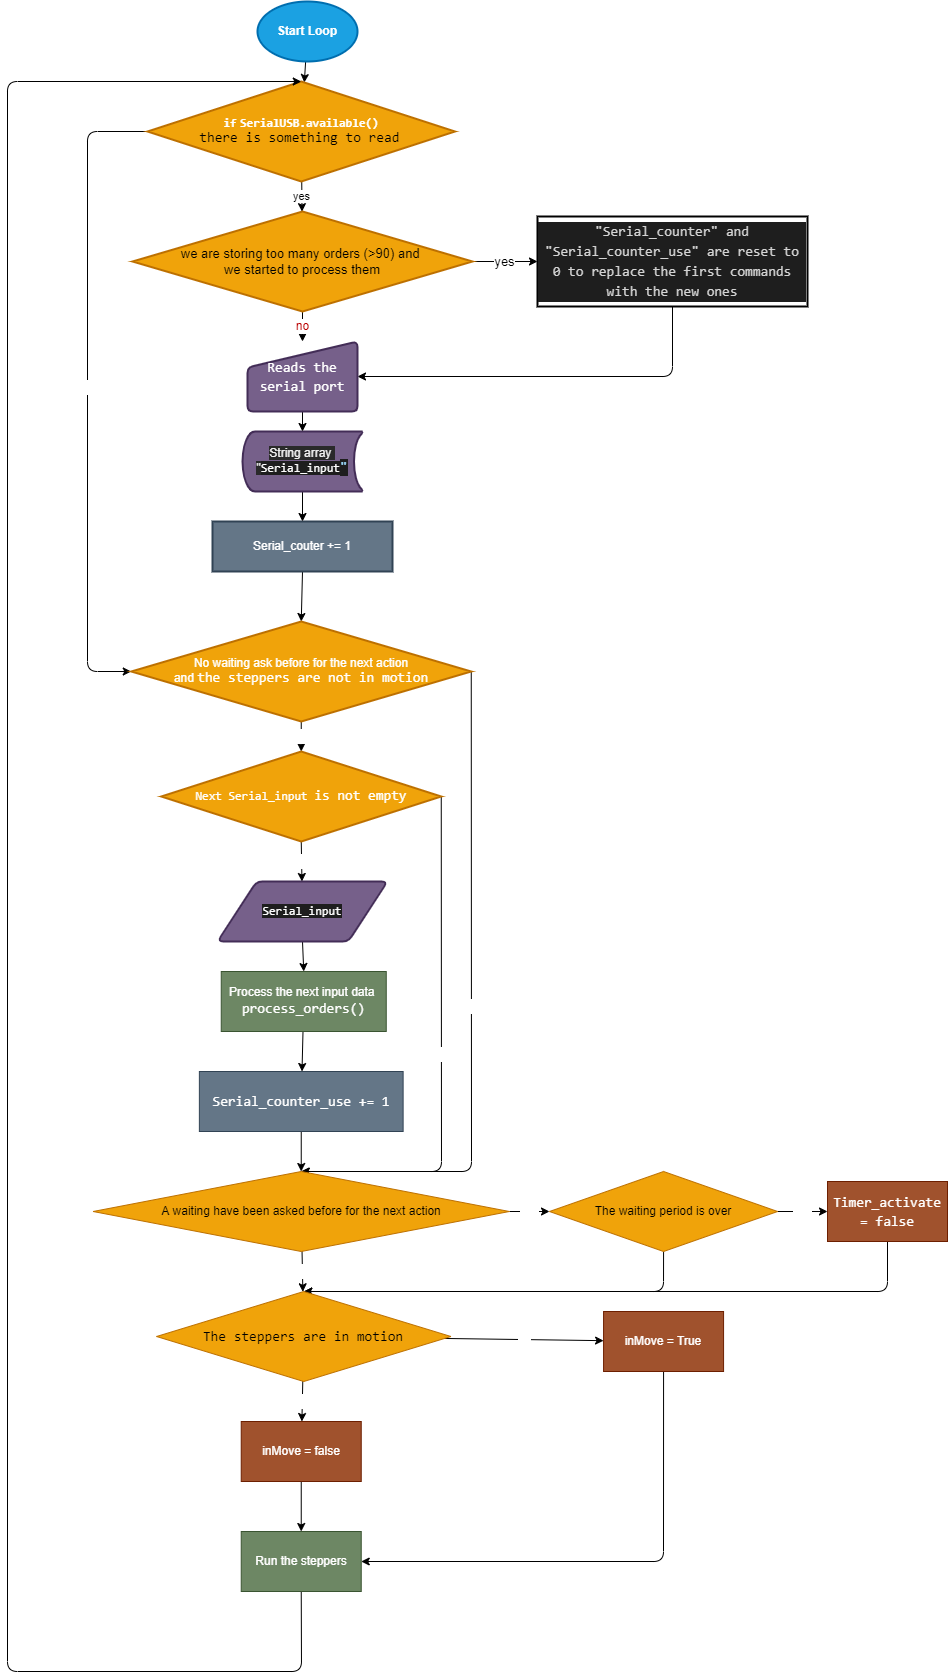

The diagram above was exported from draw.io. Its source (the exported page's mxGraphModel, read from the mxfile embedded in the PNG):
<mxGraphModel dx="351" dy="272" grid="1" gridSize="10" guides="1" tooltips="1" connect="1" arrows="1" fold="1" page="1" pageScale="1" pageWidth="850" pageHeight="1100" math="0" shadow="0">
  <root>
    <mxCell id="0" />
    <mxCell id="1" parent="0" />
    <mxCell id="5" value="" style="edgeStyle=none;html=1;" edge="1" parent="1" source="2" target="4">
      <mxGeometry relative="1" as="geometry" />
    </mxCell>
    <mxCell id="2" value="Start Loop" style="strokeWidth=2;html=1;shape=mxgraph.flowchart.start_1;whiteSpace=wrap;fillColor=#1ba1e2;strokeColor=#006EAF;shadow=0;fontStyle=1;fontColor=#ffffff;" vertex="1" parent="1">
      <mxGeometry x="330" y="50" width="100" height="60" as="geometry" />
    </mxCell>
    <mxCell id="8" value="yes" style="edgeStyle=none;html=1;" edge="1" parent="1" source="4" target="7">
      <mxGeometry relative="1" as="geometry" />
    </mxCell>
    <mxCell id="31" style="edgeStyle=none;html=1;exitX=0;exitY=0.5;exitDx=0;exitDy=0;entryX=0;entryY=0.5;entryDx=0;entryDy=0;entryPerimeter=0;fontSize=12;fontColor=#FFFFFF;" edge="1" parent="1" source="4" target="29">
      <mxGeometry relative="1" as="geometry">
        <Array as="points">
          <mxPoint x="160" y="180" />
          <mxPoint x="160" y="720" />
        </Array>
      </mxGeometry>
    </mxCell>
    <mxCell id="32" value="no" style="edgeLabel;html=1;align=center;verticalAlign=middle;resizable=0;points=[];fontSize=12;fontColor=#FFFFFF;" vertex="1" connectable="0" parent="31">
      <mxGeometry x="-0.0189" y="-4" relative="1" as="geometry">
        <mxPoint as="offset" />
      </mxGeometry>
    </mxCell>
    <mxCell id="4" value="&lt;b&gt;&lt;font color=&quot;#ffffff&quot;&gt;&lt;span style=&quot;font-family: &amp;#34;consolas&amp;#34; , &amp;#34;courier new&amp;#34; , monospace&quot;&gt;if&lt;/span&gt;&amp;nbsp;&lt;span style=&quot;font-family: &amp;#34;consolas&amp;#34; , &amp;#34;courier new&amp;#34; , monospace&quot;&gt;SerialUSB&lt;/span&gt;&lt;span style=&quot;font-family: &amp;#34;consolas&amp;#34; , &amp;#34;courier new&amp;#34; , monospace&quot;&gt;.&lt;/span&gt;&lt;span style=&quot;font-family: &amp;#34;consolas&amp;#34; , &amp;#34;courier new&amp;#34; , monospace&quot;&gt;available&lt;/span&gt;&lt;span style=&quot;font-family: &amp;#34;consolas&amp;#34; , &amp;#34;courier new&amp;#34; , monospace&quot;&gt;()&lt;br&gt;&lt;/span&gt;&lt;/font&gt;&lt;/b&gt;&lt;span style=&quot;font-family: &amp;#34;consolas&amp;#34; , &amp;#34;courier new&amp;#34; , monospace ; font-size: 14px&quot;&gt;there is something to read&lt;/span&gt;&lt;b&gt;&amp;nbsp;&lt;/b&gt;&lt;b&gt;&lt;font color=&quot;#ffffff&quot;&gt;&lt;span style=&quot;font-family: &amp;#34;consolas&amp;#34; , &amp;#34;courier new&amp;#34; , monospace&quot;&gt;&lt;br&gt;&lt;/span&gt;&lt;/font&gt;&lt;/b&gt;" style="rhombus;whiteSpace=wrap;html=1;strokeWidth=2;fillColor=#f0a30a;fontColor=#000000;strokeColor=#BD7000;" vertex="1" parent="1">
      <mxGeometry x="220" y="130" width="307.5" height="100" as="geometry" />
    </mxCell>
    <mxCell id="11" value="yes" style="edgeStyle=none;html=1;exitX=1;exitY=0.5;exitDx=0;exitDy=0;entryX=0;entryY=0.5;entryDx=0;entryDy=0;fontSize=13;" edge="1" parent="1" source="7" target="9">
      <mxGeometry relative="1" as="geometry" />
    </mxCell>
    <mxCell id="23" value="&lt;font color=&quot;rgba(0, 0, 0, 0)&quot;&gt;no&lt;/font&gt;" style="edgeStyle=none;html=1;exitX=0.5;exitY=1;exitDx=0;exitDy=0;entryX=0.5;entryY=0;entryDx=0;entryDy=0;fontSize=12;fontColor=#FFFFFF;" edge="1" parent="1" source="7" target="22">
      <mxGeometry relative="1" as="geometry" />
    </mxCell>
    <mxCell id="7" value="&lt;font style=&quot;font-size: 13px&quot;&gt;we are storing too many orders (&amp;gt;90)&amp;nbsp;and &lt;br&gt;we started to process them&lt;/font&gt;" style="rhombus;whiteSpace=wrap;html=1;strokeWidth=2;fillColor=#f0a30a;fontColor=#000000;strokeColor=#BD7000;" vertex="1" parent="1">
      <mxGeometry x="205" y="260" width="340" height="100" as="geometry" />
    </mxCell>
    <mxCell id="26" style="edgeStyle=none;html=1;exitX=0.5;exitY=1;exitDx=0;exitDy=0;entryX=1;entryY=0.5;entryDx=0;entryDy=0;fontSize=12;fontColor=#FFFFFF;" edge="1" parent="1" source="9" target="22">
      <mxGeometry relative="1" as="geometry">
        <Array as="points">
          <mxPoint x="745" y="425" />
        </Array>
      </mxGeometry>
    </mxCell>
    <mxCell id="9" value="&lt;div style=&quot;background-color: rgb(30 , 30 , 30) ; line-height: 19px&quot;&gt;&lt;font color=&quot;#d4d4d4&quot; face=&quot;consolas, courier new, monospace&quot;&gt;&lt;span style=&quot;font-size: 14px&quot;&gt;&quot;Serial_counter&quot; and &quot;Serial_counter_use&quot; are reset to 0 to replace the first commands with the new ones&lt;/span&gt;&lt;/font&gt;&lt;br&gt;&lt;/div&gt;" style="whiteSpace=wrap;html=1;strokeWidth=2;" vertex="1" parent="1">
      <mxGeometry x="610" y="265" width="270" height="90" as="geometry" />
    </mxCell>
    <mxCell id="30" style="edgeStyle=none;html=1;exitX=0.5;exitY=1;exitDx=0;exitDy=0;entryX=0.5;entryY=0;entryDx=0;entryDy=0;entryPerimeter=0;fontSize=12;fontColor=#FFFFFF;" edge="1" parent="1" source="15" target="29">
      <mxGeometry relative="1" as="geometry" />
    </mxCell>
    <mxCell id="15" value="&lt;span style=&quot;color: rgb(255 , 255 , 255)&quot;&gt;Serial_couter += 1&lt;/span&gt;" style="whiteSpace=wrap;html=1;strokeWidth=2;fillColor=#647687;fontColor=#ffffff;strokeColor=#314354;" vertex="1" parent="1">
      <mxGeometry x="285" y="570" width="180" height="50" as="geometry" />
    </mxCell>
    <mxCell id="28" style="edgeStyle=none;html=1;exitX=0.5;exitY=1;exitDx=0;exitDy=0;exitPerimeter=0;entryX=0.5;entryY=0;entryDx=0;entryDy=0;fontSize=12;fontColor=#FFFFFF;" edge="1" parent="1" source="21" target="15">
      <mxGeometry relative="1" as="geometry" />
    </mxCell>
    <mxCell id="21" value="&lt;span style=&quot;color: rgb(240 , 240 , 240) ; font-family: &amp;#34;helvetica&amp;#34; ; font-size: 12px ; font-style: normal ; font-weight: 400 ; letter-spacing: normal ; text-align: center ; text-indent: 0px ; text-transform: none ; word-spacing: 0px ; background-color: rgb(42 , 42 , 42)&quot;&gt;String array&amp;nbsp; &quot;&lt;/span&gt;&lt;span style=&quot;color: rgb(240 , 240 , 240) ; font-size: 12px ; font-style: normal ; font-weight: 400 ; letter-spacing: normal ; text-align: center ; text-indent: 0px ; text-transform: none ; word-spacing: 0px ; background-color: rgb(30 , 30 , 30) ; font-family: &amp;#34;consolas&amp;#34; , &amp;#34;courier new&amp;#34; , monospace&quot;&gt;&lt;font color=&quot;#ffffff&quot;&gt;Serial_input&lt;/font&gt;&lt;/span&gt;&lt;span style=&quot;font-style: normal ; font-weight: 400 ; letter-spacing: normal ; text-align: center ; text-indent: 0px ; text-transform: none ; word-spacing: 0px ; color: rgb(156 , 220 , 254) ; background-color: rgb(30 , 30 , 30) ; font-family: &amp;#34;consolas&amp;#34; , &amp;#34;courier new&amp;#34; , monospace ; font-size: 14px&quot;&gt;&quot;&lt;/span&gt;" style="strokeWidth=2;html=1;shape=mxgraph.flowchart.stored_data;whiteSpace=wrap;shadow=0;fontSize=12;fontColor=#ffffff;fillColor=#76608a;strokeColor=#432D57;" vertex="1" parent="1">
      <mxGeometry x="315" y="480" width="120" height="60" as="geometry" />
    </mxCell>
    <mxCell id="27" style="edgeStyle=none;html=1;exitX=0.5;exitY=1;exitDx=0;exitDy=0;entryX=0.5;entryY=0;entryDx=0;entryDy=0;entryPerimeter=0;fontSize=12;fontColor=#FFFFFF;" edge="1" parent="1" source="22" target="21">
      <mxGeometry relative="1" as="geometry" />
    </mxCell>
    <mxCell id="22" value="&lt;p style=&quot;font-family: &amp;#34;consolas&amp;#34; , &amp;#34;courier new&amp;#34; , monospace ; font-size: 14px ; line-height: 19px&quot;&gt;Reads the&lt;br&gt;serial port&lt;/p&gt;" style="html=1;strokeWidth=2;shape=manualInput;whiteSpace=wrap;rounded=1;size=26;arcSize=11;shadow=0;fontSize=12;fontColor=#ffffff;fillColor=#76608a;strokeColor=#432D57;" vertex="1" parent="1">
      <mxGeometry x="320" y="390" width="110" height="70" as="geometry" />
    </mxCell>
    <mxCell id="T50aEVcokCgWjYUZ_jQx-34" value="yes" style="edgeStyle=none;html=1;fontSize=12;fontColor=#FFFFFF;" edge="1" parent="1" source="29" target="T50aEVcokCgWjYUZ_jQx-33">
      <mxGeometry relative="1" as="geometry" />
    </mxCell>
    <mxCell id="T50aEVcokCgWjYUZ_jQx-62" value="no" style="edgeStyle=none;html=1;exitX=1;exitY=0.5;exitDx=0;exitDy=0;exitPerimeter=0;entryX=0.5;entryY=0;entryDx=0;entryDy=0;fontSize=12;fontColor=#FFFFFF;" edge="1" parent="1" source="29" target="T50aEVcokCgWjYUZ_jQx-44">
      <mxGeometry relative="1" as="geometry">
        <Array as="points">
          <mxPoint x="544" y="1220" />
        </Array>
      </mxGeometry>
    </mxCell>
    <mxCell id="29" value="&lt;font color=&quot;#ffffff&quot;&gt;No waiting ask before for the next action&lt;br&gt;&lt;/font&gt;&lt;font color=&quot;#ffffff&quot;&gt;and&amp;nbsp;&lt;/font&gt;&lt;span style=&quot;font-family: &amp;#34;consolas&amp;#34; , &amp;#34;courier new&amp;#34; , monospace ; font-size: 14px&quot;&gt;&lt;font color=&quot;#ffffff&quot;&gt;the steppers are not in motion&lt;/font&gt;&lt;/span&gt;&lt;font color=&quot;#ffffff&quot;&gt;&lt;br&gt;&lt;/font&gt;" style="strokeWidth=2;html=1;shape=mxgraph.flowchart.decision;whiteSpace=wrap;shadow=0;labelBackgroundColor=none;fontSize=12;fontColor=#000000;fillColor=#f0a30a;strokeColor=#BD7000;" vertex="1" parent="1">
      <mxGeometry x="203.75" y="670" width="340" height="100" as="geometry" />
    </mxCell>
    <mxCell id="T50aEVcokCgWjYUZ_jQx-41" value="yes" style="edgeStyle=none;html=1;exitX=0.5;exitY=1;exitDx=0;exitDy=0;fontSize=12;fontColor=#FFFFFF;" edge="1" parent="1" source="T50aEVcokCgWjYUZ_jQx-33" target="T50aEVcokCgWjYUZ_jQx-37">
      <mxGeometry relative="1" as="geometry" />
    </mxCell>
    <mxCell id="T50aEVcokCgWjYUZ_jQx-63" value="no" style="edgeStyle=none;html=1;exitX=1;exitY=0.5;exitDx=0;exitDy=0;entryX=0.5;entryY=0;entryDx=0;entryDy=0;fontSize=12;fontColor=#FFFFFF;" edge="1" parent="1" source="T50aEVcokCgWjYUZ_jQx-33" target="T50aEVcokCgWjYUZ_jQx-44">
      <mxGeometry relative="1" as="geometry">
        <Array as="points">
          <mxPoint x="514" y="1220" />
        </Array>
      </mxGeometry>
    </mxCell>
    <mxCell id="T50aEVcokCgWjYUZ_jQx-33" value="&lt;span style=&quot;color: rgb(255 , 255 , 255) ; font-family: &amp;#34;consolas&amp;#34; , &amp;#34;courier new&amp;#34; , monospace&quot;&gt;Next Serial_input&amp;nbsp;&lt;/span&gt;&lt;span style=&quot;color: rgb(255 , 255 , 255) ; font-family: &amp;#34;consolas&amp;#34; , &amp;#34;courier new&amp;#34; , monospace ; font-size: 14px&quot;&gt;is not empty&lt;/span&gt;&lt;span style=&quot;color: rgb(255 , 255 , 255) ; font-family: &amp;#34;consolas&amp;#34; , &amp;#34;courier new&amp;#34; , monospace&quot;&gt;&lt;br&gt;&lt;/span&gt;" style="rhombus;whiteSpace=wrap;html=1;fontColor=#000000;strokeWidth=2;shadow=0;labelBackgroundColor=none;fillColor=#f0a30a;strokeColor=#BD7000;" vertex="1" parent="1">
      <mxGeometry x="233.75" y="800" width="280" height="90" as="geometry" />
    </mxCell>
    <mxCell id="T50aEVcokCgWjYUZ_jQx-40" style="edgeStyle=none;html=1;exitX=0.5;exitY=1;exitDx=0;exitDy=0;entryX=0.5;entryY=0;entryDx=0;entryDy=0;fontSize=12;fontColor=#FFFFFF;" edge="1" parent="1" source="T50aEVcokCgWjYUZ_jQx-37" target="T50aEVcokCgWjYUZ_jQx-39">
      <mxGeometry relative="1" as="geometry" />
    </mxCell>
    <mxCell id="T50aEVcokCgWjYUZ_jQx-37" value="&lt;span style=&quot;font-family: &amp;#34;consolas&amp;#34; , &amp;#34;courier new&amp;#34; , monospace ; background-color: rgb(30 , 30 , 30)&quot;&gt;Serial_input&lt;/span&gt;" style="shape=parallelogram;html=1;strokeWidth=2;perimeter=parallelogramPerimeter;whiteSpace=wrap;rounded=1;arcSize=12;size=0.23;shadow=0;labelBackgroundColor=none;fontSize=12;fontColor=#ffffff;fillColor=#76608a;strokeColor=#432D57;" vertex="1" parent="1">
      <mxGeometry x="290" y="930" width="170" height="60" as="geometry" />
    </mxCell>
    <mxCell id="T50aEVcokCgWjYUZ_jQx-43" value="" style="edgeStyle=none;html=1;fontSize=12;fontColor=#FFFFFF;" edge="1" parent="1" source="T50aEVcokCgWjYUZ_jQx-39" target="T50aEVcokCgWjYUZ_jQx-42">
      <mxGeometry relative="1" as="geometry" />
    </mxCell>
    <mxCell id="T50aEVcokCgWjYUZ_jQx-39" value="Process the next input data&amp;nbsp;&lt;br&gt;&lt;div style=&quot;font-family: &amp;#34;consolas&amp;#34; , &amp;#34;courier new&amp;#34; , monospace ; font-size: 14px ; line-height: 19px&quot;&gt;process_orders()&lt;/div&gt;" style="rounded=0;whiteSpace=wrap;html=1;shadow=0;labelBackgroundColor=none;fontSize=12;fontColor=#ffffff;strokeColor=#3A5431;fillColor=#6d8764;" vertex="1" parent="1">
      <mxGeometry x="293.75" y="1020" width="165" height="60" as="geometry" />
    </mxCell>
    <mxCell id="T50aEVcokCgWjYUZ_jQx-45" value="" style="edgeStyle=none;html=1;fontSize=12;fontColor=#FFFFFF;" edge="1" parent="1" source="T50aEVcokCgWjYUZ_jQx-42" target="T50aEVcokCgWjYUZ_jQx-44">
      <mxGeometry relative="1" as="geometry" />
    </mxCell>
    <mxCell id="T50aEVcokCgWjYUZ_jQx-42" value="&lt;p style=&quot;font-family: &amp;#34;consolas&amp;#34; , &amp;#34;courier new&amp;#34; , monospace ; font-size: 14px ; line-height: 19px&quot;&gt;Serial_counter_use += 1&lt;/p&gt;" style="whiteSpace=wrap;html=1;fontColor=#ffffff;rounded=0;shadow=0;labelBackgroundColor=none;fillColor=#647687;strokeColor=#314354;" vertex="1" parent="1">
      <mxGeometry x="271.87" y="1120" width="203.75" height="60" as="geometry" />
    </mxCell>
    <mxCell id="T50aEVcokCgWjYUZ_jQx-47" value="yes" style="edgeStyle=none;html=1;fontSize=12;fontColor=#FFFFFF;" edge="1" parent="1" source="T50aEVcokCgWjYUZ_jQx-44" target="T50aEVcokCgWjYUZ_jQx-46">
      <mxGeometry relative="1" as="geometry" />
    </mxCell>
    <mxCell id="T50aEVcokCgWjYUZ_jQx-52" value="no" style="edgeStyle=none;html=1;fontSize=12;fontColor=#FFFFFF;" edge="1" parent="1" source="T50aEVcokCgWjYUZ_jQx-44" target="T50aEVcokCgWjYUZ_jQx-51">
      <mxGeometry relative="1" as="geometry" />
    </mxCell>
    <mxCell id="T50aEVcokCgWjYUZ_jQx-44" value="A waiting have been asked before for the next action" style="rhombus;whiteSpace=wrap;html=1;fontColor=#000000;rounded=0;shadow=0;labelBackgroundColor=none;fillColor=#f0a30a;strokeColor=#BD7000;" vertex="1" parent="1">
      <mxGeometry x="165.61" y="1220" width="416.26" height="80" as="geometry" />
    </mxCell>
    <mxCell id="T50aEVcokCgWjYUZ_jQx-49" value="yes" style="edgeStyle=none;html=1;fontSize=12;fontColor=#FFFFFF;" edge="1" parent="1" source="T50aEVcokCgWjYUZ_jQx-46" target="T50aEVcokCgWjYUZ_jQx-48">
      <mxGeometry relative="1" as="geometry" />
    </mxCell>
    <mxCell id="T50aEVcokCgWjYUZ_jQx-57" style="edgeStyle=none;html=1;exitX=0.5;exitY=1;exitDx=0;exitDy=0;entryX=0.5;entryY=0;entryDx=0;entryDy=0;fontSize=12;fontColor=#FFFFFF;" edge="1" parent="1" source="T50aEVcokCgWjYUZ_jQx-46" target="T50aEVcokCgWjYUZ_jQx-51">
      <mxGeometry relative="1" as="geometry">
        <Array as="points">
          <mxPoint x="736" y="1340" />
        </Array>
      </mxGeometry>
    </mxCell>
    <mxCell id="T50aEVcokCgWjYUZ_jQx-46" value="The waiting period is over" style="rhombus;whiteSpace=wrap;html=1;fontColor=#000000;rounded=0;shadow=0;labelBackgroundColor=none;fillColor=#f0a30a;strokeColor=#BD7000;" vertex="1" parent="1">
      <mxGeometry x="622" y="1220" width="228.13" height="80" as="geometry" />
    </mxCell>
    <mxCell id="T50aEVcokCgWjYUZ_jQx-58" style="edgeStyle=none;html=1;exitX=0.5;exitY=1;exitDx=0;exitDy=0;fontSize=12;fontColor=#FFFFFF;entryX=0.5;entryY=0;entryDx=0;entryDy=0;" edge="1" parent="1" source="T50aEVcokCgWjYUZ_jQx-48" target="T50aEVcokCgWjYUZ_jQx-51">
      <mxGeometry relative="1" as="geometry">
        <mxPoint x="730" y="1340" as="targetPoint" />
        <Array as="points">
          <mxPoint x="960" y="1340" />
        </Array>
      </mxGeometry>
    </mxCell>
    <mxCell id="T50aEVcokCgWjYUZ_jQx-48" value="&lt;p style=&quot;font-family: &amp;#34;consolas&amp;#34; , &amp;#34;courier new&amp;#34; , monospace ; font-size: 14px ; line-height: 19px&quot;&gt;Timer_activate = false&lt;/p&gt;" style="whiteSpace=wrap;html=1;fontColor=#ffffff;rounded=0;shadow=0;labelBackgroundColor=none;fillColor=#a0522d;strokeColor=#6D1F00;" vertex="1" parent="1">
      <mxGeometry x="900.0049999999999" y="1230" width="120" height="60" as="geometry" />
    </mxCell>
    <mxCell id="T50aEVcokCgWjYUZ_jQx-54" value="yes" style="edgeStyle=none;html=1;fontSize=12;fontColor=#FFFFFF;" edge="1" parent="1" source="T50aEVcokCgWjYUZ_jQx-51" target="T50aEVcokCgWjYUZ_jQx-53">
      <mxGeometry relative="1" as="geometry" />
    </mxCell>
    <mxCell id="T50aEVcokCgWjYUZ_jQx-56" value="no" style="edgeStyle=none;html=1;fontSize=12;fontColor=#FFFFFF;" edge="1" parent="1" source="T50aEVcokCgWjYUZ_jQx-51" target="T50aEVcokCgWjYUZ_jQx-55">
      <mxGeometry relative="1" as="geometry" />
    </mxCell>
    <mxCell id="T50aEVcokCgWjYUZ_jQx-51" value="&lt;p style=&quot;font-family: &amp;#34;consolas&amp;#34; , &amp;#34;courier new&amp;#34; , monospace ; font-size: 14px ; line-height: 19px&quot;&gt;The steppers are in motion&lt;/p&gt;" style="rhombus;whiteSpace=wrap;html=1;fontColor=#000000;rounded=0;shadow=0;labelBackgroundColor=none;fillColor=#f0a30a;strokeColor=#BD7000;" vertex="1" parent="1">
      <mxGeometry x="229.06" y="1340" width="294.39" height="90" as="geometry" />
    </mxCell>
    <mxCell id="T50aEVcokCgWjYUZ_jQx-60" value="" style="edgeStyle=none;html=1;fontSize=12;fontColor=#FFFFFF;" edge="1" parent="1" source="T50aEVcokCgWjYUZ_jQx-53" target="T50aEVcokCgWjYUZ_jQx-59">
      <mxGeometry relative="1" as="geometry" />
    </mxCell>
    <mxCell id="T50aEVcokCgWjYUZ_jQx-53" value="inMove = false" style="whiteSpace=wrap;html=1;fontColor=#ffffff;rounded=0;shadow=0;labelBackgroundColor=none;fillColor=#a0522d;strokeColor=#6D1F00;" vertex="1" parent="1">
      <mxGeometry x="313.735" y="1470" width="120" height="60" as="geometry" />
    </mxCell>
    <mxCell id="T50aEVcokCgWjYUZ_jQx-61" style="edgeStyle=none;html=1;exitX=0.5;exitY=1;exitDx=0;exitDy=0;entryX=1;entryY=0.5;entryDx=0;entryDy=0;fontSize=12;fontColor=#FFFFFF;" edge="1" parent="1" source="T50aEVcokCgWjYUZ_jQx-55" target="T50aEVcokCgWjYUZ_jQx-59">
      <mxGeometry relative="1" as="geometry">
        <Array as="points">
          <mxPoint x="736" y="1610" />
        </Array>
      </mxGeometry>
    </mxCell>
    <mxCell id="T50aEVcokCgWjYUZ_jQx-55" value="inMove = True" style="whiteSpace=wrap;html=1;fontColor=#ffffff;rounded=0;shadow=0;labelBackgroundColor=none;fillColor=#a0522d;strokeColor=#6D1F00;" vertex="1" parent="1">
      <mxGeometry x="676.0649999999999" y="1360" width="120" height="60" as="geometry" />
    </mxCell>
    <mxCell id="T50aEVcokCgWjYUZ_jQx-64" style="edgeStyle=none;html=1;exitX=0.5;exitY=1;exitDx=0;exitDy=0;fontSize=12;fontColor=#FFFFFF;entryX=0.5;entryY=0;entryDx=0;entryDy=0;" edge="1" parent="1" source="T50aEVcokCgWjYUZ_jQx-59" target="4">
      <mxGeometry relative="1" as="geometry">
        <mxPoint x="80" y="120" as="targetPoint" />
        <Array as="points">
          <mxPoint x="374" y="1720" />
          <mxPoint x="80" y="1720" />
          <mxPoint x="80" y="130" />
        </Array>
      </mxGeometry>
    </mxCell>
    <mxCell id="T50aEVcokCgWjYUZ_jQx-59" value="Run the steppers" style="whiteSpace=wrap;html=1;fontColor=#ffffff;rounded=0;shadow=0;labelBackgroundColor=none;fillColor=#6d8764;strokeColor=#3A5431;" vertex="1" parent="1">
      <mxGeometry x="313.735" y="1580" width="120" height="60" as="geometry" />
    </mxCell>
  </root>
</mxGraphModel>